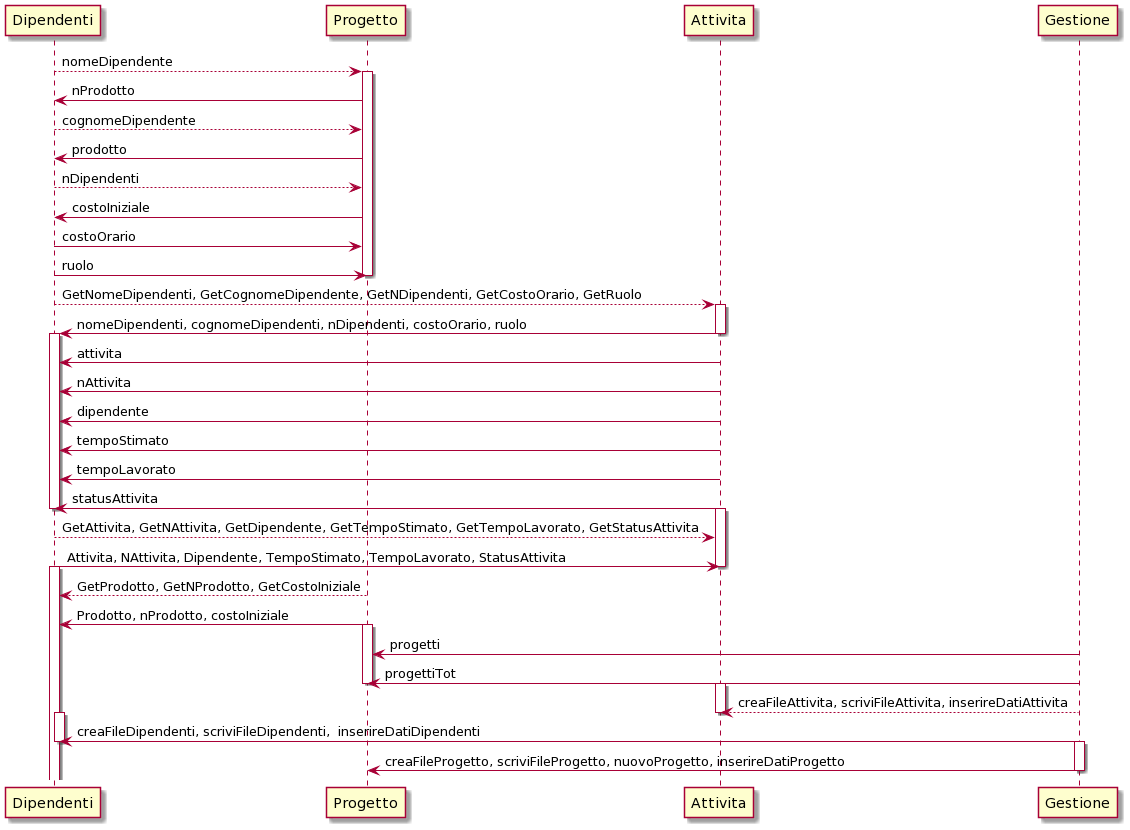

The diagram above was rendered by PlantUML. Its source (embedded in the PNG):
@startuml
Dipendenti --> Progetto: nomeDipendente
activate Progetto
Progetto -> Dipendenti: nProdotto
Dipendenti --> Progetto: cognomeDipendente
Progetto -> Dipendenti: prodotto
Dipendenti --> Progetto: nDipendenti
Progetto -> Dipendenti: costoIniziale
Dipendenti -> Progetto: costoOrario
Dipendenti -> Progetto: ruolo
deactivate Progetto

Dipendenti --> Attivita: GetNomeDipendenti, GetCognomeDipendente, GetNDipendenti, GetCostoOrario, GetRuolo
activate Attivita
Attivita -> Dipendenti: nomeDipendenti, cognomeDipendenti, nDipendenti, costoOrario, ruolo
deactivate Attivita

Activate Dipendenti
Attivita -> Dipendenti: attivita
Attivita -> Dipendenti: nAttivita
Attivita -> Dipendenti: dipendente
Attivita -> Dipendenti: tempoStimato
Attivita -> Dipendenti: tempoLavorato
Attivita -> Dipendenti: statusAttivita
Deactivate Dipendenti

Activate Attivita
Dipendenti --> Attivita: GetAttivita, GetNAttivita, GetDipendente, GetTempoStimato, GetTempoLavorato, GetStatusAttivita
Dipendenti -> Attivita: Attivita, NAttivita, Dipendente, TempoStimato, TempoLavorato, StatusAttivita
Deactivate Attivita

Activate Dipendenti
Progetto --> Dipendenti: GetProdotto, GetNProdotto, GetCostoIniziale
Progetto -> Dipendenti: Prodotto, nProdotto, costoIniziale

activate Progetto
Gestione -> Progetto: progetti
Gestione -> Progetto: progettiTot
deactivate Progetto

activate Attivita
Gestione --> Attivita: creaFileAttivita, scriviFileAttivita, inserireDatiAttivita
deactivate Attivita

activate Dipendenti
Gestione -> Dipendenti: creaFileDipendenti, scriviFileDipendenti,  inserireDatiDipendenti
deactivate Dipendenti

activate Gestione
Gestione -> Progetto: creaFileProgetto, scriviFileProgetto, nuovoProgetto, inserireDatiProgetto
deactivate Gestione
@enduml